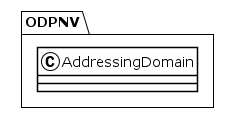

The diagram above was rendered by PlantUML. Its source (embedded in the PNG):
@startuml
!theme plain
package ODPNV {
class AddressingDomain {
}
}
@enduml